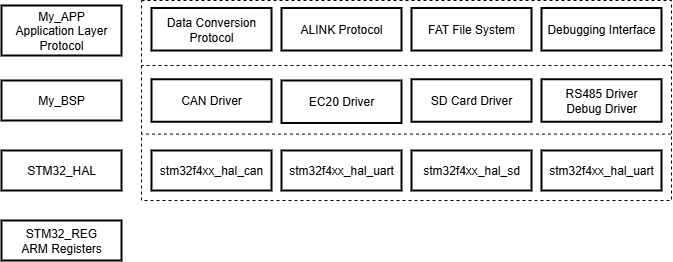

The diagram above was exported from draw.io. Its source (the exported page's mxGraphModel, read from the mxfile embedded in the PNG):
<mxGraphModel dx="983" dy="512" grid="1" gridSize="10" guides="1" tooltips="1" connect="1" arrows="1" fold="1" page="1" pageScale="1" pageWidth="850" pageHeight="1100" math="0" shadow="0">
  <root>
    <mxCell id="0" />
    <mxCell id="1" parent="0" />
    <mxCell id="VeERWoDS5O7lgL0A6qA2-1" value="My_APP&lt;br&gt;Application Layer Protocol" style="text;html=1;align=center;verticalAlign=middle;whiteSpace=wrap;rounded=0;strokeColor=default;strokeWidth=2;" vertex="1" parent="1">
      <mxGeometry x="130" y="85" width="120" height="50" as="geometry" />
    </mxCell>
    <mxCell id="VeERWoDS5O7lgL0A6qA2-2" value="My_BSP" style="text;html=1;align=center;verticalAlign=middle;whiteSpace=wrap;rounded=0;strokeColor=default;strokeWidth=2;" vertex="1" parent="1">
      <mxGeometry x="130" y="160" width="120" height="40" as="geometry" />
    </mxCell>
    <mxCell id="VeERWoDS5O7lgL0A6qA2-3" value="STM32_HAL" style="text;html=1;align=center;verticalAlign=middle;whiteSpace=wrap;rounded=0;strokeColor=default;strokeWidth=2;" vertex="1" parent="1">
      <mxGeometry x="130" y="230" width="120" height="40" as="geometry" />
    </mxCell>
    <mxCell id="VeERWoDS5O7lgL0A6qA2-4" value="STM32_REG&lt;br&gt;ARM Registers" style="text;html=1;align=center;verticalAlign=middle;whiteSpace=wrap;rounded=0;strokeColor=default;strokeWidth=2;" vertex="1" parent="1">
      <mxGeometry x="130" y="300" width="120" height="40" as="geometry" />
    </mxCell>
    <mxCell id="VeERWoDS5O7lgL0A6qA2-5" value="Data Conversion Protocol" style="text;html=1;align=center;verticalAlign=middle;whiteSpace=wrap;rounded=0;strokeColor=default;strokeWidth=2;" vertex="1" parent="1">
      <mxGeometry x="280" y="87.5" width="120" height="42.5" as="geometry" />
    </mxCell>
    <mxCell id="VeERWoDS5O7lgL0A6qA2-6" value="ALINK Protocol" style="text;html=1;align=center;verticalAlign=middle;whiteSpace=wrap;rounded=0;strokeColor=default;strokeWidth=2;" vertex="1" parent="1">
      <mxGeometry x="410" y="87.5" width="120" height="42.5" as="geometry" />
    </mxCell>
    <mxCell id="VeERWoDS5O7lgL0A6qA2-7" value="FAT File System" style="text;html=1;align=center;verticalAlign=middle;whiteSpace=wrap;rounded=0;strokeColor=default;strokeWidth=2;" vertex="1" parent="1">
      <mxGeometry x="540" y="87.5" width="120" height="42.5" as="geometry" />
    </mxCell>
    <mxCell id="VeERWoDS5O7lgL0A6qA2-8" value="Debugging Interface" style="text;html=1;align=center;verticalAlign=middle;whiteSpace=wrap;rounded=0;strokeColor=default;strokeWidth=2;" vertex="1" parent="1">
      <mxGeometry x="670" y="87.5" width="120" height="42.5" as="geometry" />
    </mxCell>
    <mxCell id="VeERWoDS5O7lgL0A6qA2-9" value="CAN Driver" style="text;html=1;align=center;verticalAlign=middle;whiteSpace=wrap;rounded=0;strokeColor=default;strokeWidth=2;" vertex="1" parent="1">
      <mxGeometry x="280" y="158.75" width="120" height="42.5" as="geometry" />
    </mxCell>
    <mxCell id="VeERWoDS5O7lgL0A6qA2-10" value="EC20 Driver" style="text;html=1;align=center;verticalAlign=middle;whiteSpace=wrap;rounded=0;strokeColor=default;strokeWidth=2;" vertex="1" parent="1">
      <mxGeometry x="410" y="160" width="120" height="42.5" as="geometry" />
    </mxCell>
    <mxCell id="VeERWoDS5O7lgL0A6qA2-11" value="SD Card Driver" style="text;html=1;align=center;verticalAlign=middle;whiteSpace=wrap;rounded=0;strokeColor=default;strokeWidth=2;" vertex="1" parent="1">
      <mxGeometry x="540" y="158.75" width="120" height="42.5" as="geometry" />
    </mxCell>
    <mxCell id="VeERWoDS5O7lgL0A6qA2-13" value="RS485 Driver&lt;div&gt;Debug Driver&lt;/div&gt;" style="text;html=1;align=center;verticalAlign=middle;whiteSpace=wrap;rounded=0;strokeColor=default;strokeWidth=2;" vertex="1" parent="1">
      <mxGeometry x="670" y="158.75" width="120" height="42.5" as="geometry" />
    </mxCell>
    <mxCell id="VeERWoDS5O7lgL0A6qA2-15" value="stm32f4xx_hal_can" style="text;html=1;align=center;verticalAlign=middle;whiteSpace=wrap;rounded=0;strokeColor=default;strokeWidth=2;" vertex="1" parent="1">
      <mxGeometry x="280" y="230" width="120" height="40" as="geometry" />
    </mxCell>
    <mxCell id="VeERWoDS5O7lgL0A6qA2-16" value="stm32f4xx_hal_uart" style="text;html=1;align=center;verticalAlign=middle;whiteSpace=wrap;rounded=0;strokeColor=default;strokeWidth=2;" vertex="1" parent="1">
      <mxGeometry x="410" y="230" width="120" height="40" as="geometry" />
    </mxCell>
    <mxCell id="VeERWoDS5O7lgL0A6qA2-17" value="stm32f4xx_hal_sd" style="text;html=1;align=center;verticalAlign=middle;whiteSpace=wrap;rounded=0;strokeColor=default;strokeWidth=2;" vertex="1" parent="1">
      <mxGeometry x="540" y="230" width="120" height="40" as="geometry" />
    </mxCell>
    <mxCell id="VeERWoDS5O7lgL0A6qA2-18" value="stm32f4xx_hal_uart" style="text;html=1;align=center;verticalAlign=middle;whiteSpace=wrap;rounded=0;strokeColor=default;strokeWidth=2;" vertex="1" parent="1">
      <mxGeometry x="670" y="230" width="120" height="40" as="geometry" />
    </mxCell>
    <mxCell id="VeERWoDS5O7lgL0A6qA2-21" value="" style="rounded=0;whiteSpace=wrap;html=1;dashed=1;gradientColor=none;fillColor=none;" vertex="1" parent="1">
      <mxGeometry x="270" y="80" width="530" height="200" as="geometry" />
    </mxCell>
    <mxCell id="VeERWoDS5O7lgL0A6qA2-22" value="" style="endArrow=none;dashed=1;html=1;rounded=0;exitX=1;exitY=0.325;exitDx=0;exitDy=0;exitPerimeter=0;entryX=0;entryY=0.325;entryDx=0;entryDy=0;entryPerimeter=0;" edge="1" parent="1" source="VeERWoDS5O7lgL0A6qA2-21" target="VeERWoDS5O7lgL0A6qA2-21">
      <mxGeometry width="50" height="50" relative="1" as="geometry">
        <mxPoint x="400" y="410" as="sourcePoint" />
        <mxPoint x="270" y="142" as="targetPoint" />
      </mxGeometry>
    </mxCell>
    <mxCell id="VeERWoDS5O7lgL0A6qA2-23" value="" style="endArrow=none;dashed=1;html=1;rounded=0;exitX=0.999;exitY=0.668;exitDx=0;exitDy=0;exitPerimeter=0;entryX=0;entryY=0.668;entryDx=0;entryDy=0;entryPerimeter=0;" edge="1" parent="1" source="VeERWoDS5O7lgL0A6qA2-21" target="VeERWoDS5O7lgL0A6qA2-21">
      <mxGeometry width="50" height="50" relative="1" as="geometry">
        <mxPoint x="800" y="220" as="sourcePoint" />
        <mxPoint x="270" y="220" as="targetPoint" />
      </mxGeometry>
    </mxCell>
  </root>
</mxGraphModel>